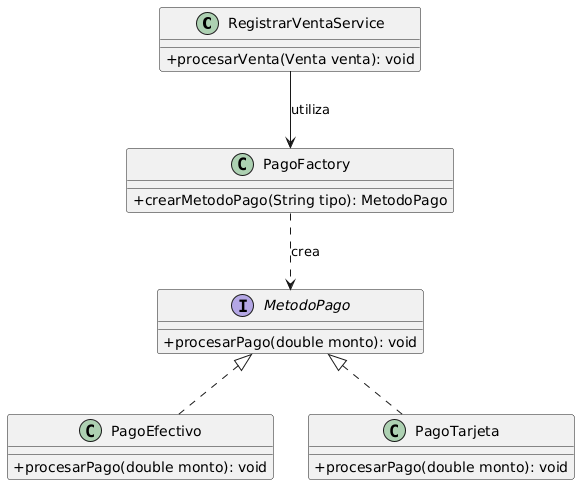

The diagram above was rendered by PlantUML. Its source (embedded in the PNG):
@startuml
skinparam classAttributeIconSize 0

class RegistrarVentaService {
    + procesarVenta(Venta venta): void
}

class PagoFactory {
    + crearMetodoPago(String tipo): MetodoPago
}

interface MetodoPago {
    + procesarPago(double monto): void
}

class PagoEfectivo {
    + procesarPago(double monto): void
}

class PagoTarjeta {
    + procesarPago(double monto): void
}

RegistrarVentaService --> PagoFactory : utiliza
PagoFactory ..> MetodoPago : crea
MetodoPago <|.. PagoEfectivo
MetodoPago <|.. PagoTarjeta
@enduml